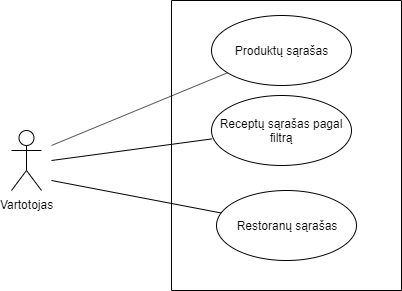

The diagram above was exported from draw.io. Its source (the exported page's mxGraphModel, read from the mxfile embedded in the PNG):
<mxGraphModel dx="1024" dy="517" grid="1" gridSize="10" guides="1" tooltips="1" connect="1" arrows="1" fold="1" page="1" pageScale="1" pageWidth="1169" pageHeight="826" background="#ffffff" math="0" shadow="0">
  <root>
    <mxCell id="0" />
    <mxCell id="1" parent="0" />
    <mxCell id="20" value="" style="endArrow=open;strokeColor=#FF0000;endFill=1;rounded=0" parent="1" edge="1">
      <mxGeometry relative="1" as="geometry">
        <mxPoint x="334.5" y="478" as="sourcePoint" />
      </mxGeometry>
    </mxCell>
    <mxCell id="niaJ_LuumYMBEpLsrjFZ-41" value="Vartotojas" style="shape=umlActor;verticalLabelPosition=bottom;labelBackgroundColor=#ffffff;verticalAlign=top;html=1;" parent="1" vertex="1">
      <mxGeometry x="200" y="210" width="30" height="60" as="geometry" />
    </mxCell>
    <mxCell id="niaJ_LuumYMBEpLsrjFZ-42" value="" style="rounded=0;whiteSpace=wrap;html=1;rotation=-90;" parent="1" vertex="1">
      <mxGeometry x="330" y="110" width="290" height="230" as="geometry" />
    </mxCell>
    <mxCell id="niaJ_LuumYMBEpLsrjFZ-44" value="Produktų sąrašas" style="ellipse;whiteSpace=wrap;html=1;" parent="1" vertex="1">
      <mxGeometry x="400" y="95" width="140" height="70" as="geometry" />
    </mxCell>
    <mxCell id="niaJ_LuumYMBEpLsrjFZ-45" value="Receptų sąrašas pagal filtrą" style="ellipse;whiteSpace=wrap;html=1;" parent="1" vertex="1">
      <mxGeometry x="400" y="175" width="140" height="70" as="geometry" />
    </mxCell>
    <mxCell id="niaJ_LuumYMBEpLsrjFZ-47" value="Restoranų sąrašas" style="ellipse;whiteSpace=wrap;html=1;" parent="1" vertex="1">
      <mxGeometry x="405" y="270" width="140" height="70" as="geometry" />
    </mxCell>
    <mxCell id="niaJ_LuumYMBEpLsrjFZ-48" value="" style="endArrow=none;html=1;" parent="1" target="niaJ_LuumYMBEpLsrjFZ-44" edge="1">
      <mxGeometry width="50" height="50" relative="1" as="geometry">
        <mxPoint x="240" y="225" as="sourcePoint" />
        <mxPoint x="390" y="195" as="targetPoint" />
      </mxGeometry>
    </mxCell>
    <mxCell id="niaJ_LuumYMBEpLsrjFZ-49" value="" style="endArrow=none;html=1;entryX=0.003;entryY=0.62;entryDx=0;entryDy=0;entryPerimeter=0;" parent="1" target="niaJ_LuumYMBEpLsrjFZ-45" edge="1">
      <mxGeometry width="50" height="50" relative="1" as="geometry">
        <mxPoint x="240" y="240" as="sourcePoint" />
        <mxPoint x="390" y="230" as="targetPoint" />
      </mxGeometry>
    </mxCell>
    <mxCell id="niaJ_LuumYMBEpLsrjFZ-51" value="" style="endArrow=none;html=1;" parent="1" target="niaJ_LuumYMBEpLsrjFZ-47" edge="1">
      <mxGeometry width="50" height="50" relative="1" as="geometry">
        <mxPoint x="240" y="260" as="sourcePoint" />
        <mxPoint x="390" y="280" as="targetPoint" />
      </mxGeometry>
    </mxCell>
  </root>
</mxGraphModel>